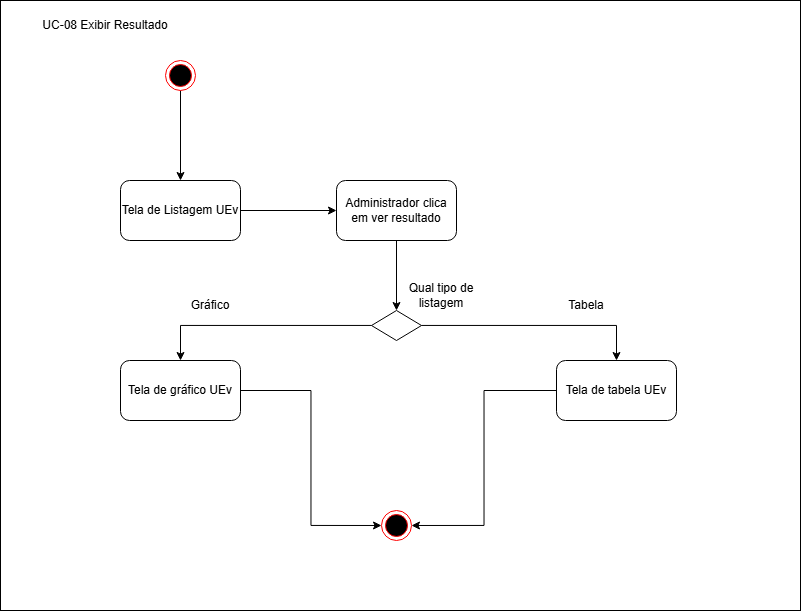

The diagram above was exported from draw.io. Its source (the exported page's mxGraphModel, read from the mxfile embedded in the PNG):
<mxGraphModel dx="1678" dy="914" grid="1" gridSize="10" guides="1" tooltips="1" connect="1" arrows="1" fold="1" page="1" pageScale="1" pageWidth="827" pageHeight="1169" math="0" shadow="0">
  <root>
    <mxCell id="0" />
    <mxCell id="1" parent="0" />
    <mxCell id="hRoShcxmGg0dnFfPkVZy-1" value="" style="rounded=0;whiteSpace=wrap;html=1;" vertex="1" parent="1">
      <mxGeometry x="40" y="40" width="800" height="610" as="geometry" />
    </mxCell>
    <mxCell id="hRoShcxmGg0dnFfPkVZy-2" value="UC-08 Exibir Resultado" style="text;html=1;whiteSpace=wrap;strokeColor=none;fillColor=none;align=center;verticalAlign=middle;rounded=0;" vertex="1" parent="1">
      <mxGeometry x="50" y="50" width="190" height="30" as="geometry" />
    </mxCell>
    <mxCell id="hRoShcxmGg0dnFfPkVZy-5" style="edgeStyle=orthogonalEdgeStyle;rounded=0;orthogonalLoop=1;jettySize=auto;html=1;entryX=0.5;entryY=0;entryDx=0;entryDy=0;" edge="1" parent="1" source="hRoShcxmGg0dnFfPkVZy-3" target="hRoShcxmGg0dnFfPkVZy-4">
      <mxGeometry relative="1" as="geometry" />
    </mxCell>
    <mxCell id="hRoShcxmGg0dnFfPkVZy-3" value="" style="ellipse;html=1;shape=endState;fillColor=#000000;strokeColor=#ff0000;" vertex="1" parent="1">
      <mxGeometry x="205" y="100" width="30" height="30" as="geometry" />
    </mxCell>
    <mxCell id="hRoShcxmGg0dnFfPkVZy-8" style="edgeStyle=orthogonalEdgeStyle;rounded=0;orthogonalLoop=1;jettySize=auto;html=1;entryX=0;entryY=0.5;entryDx=0;entryDy=0;" edge="1" parent="1" source="hRoShcxmGg0dnFfPkVZy-4" target="hRoShcxmGg0dnFfPkVZy-7">
      <mxGeometry relative="1" as="geometry" />
    </mxCell>
    <mxCell id="hRoShcxmGg0dnFfPkVZy-4" value="Tela de Listagem UEv" style="rounded=1;whiteSpace=wrap;html=1;" vertex="1" parent="1">
      <mxGeometry x="160" y="220" width="120" height="60" as="geometry" />
    </mxCell>
    <mxCell id="hRoShcxmGg0dnFfPkVZy-10" style="edgeStyle=orthogonalEdgeStyle;rounded=0;orthogonalLoop=1;jettySize=auto;html=1;entryX=0.5;entryY=0;entryDx=0;entryDy=0;" edge="1" parent="1" source="hRoShcxmGg0dnFfPkVZy-7" target="hRoShcxmGg0dnFfPkVZy-9">
      <mxGeometry relative="1" as="geometry" />
    </mxCell>
    <mxCell id="hRoShcxmGg0dnFfPkVZy-7" value="Administrador clica em ver resultado" style="rounded=1;whiteSpace=wrap;html=1;" vertex="1" parent="1">
      <mxGeometry x="376" y="220" width="120" height="60" as="geometry" />
    </mxCell>
    <mxCell id="hRoShcxmGg0dnFfPkVZy-13" style="edgeStyle=orthogonalEdgeStyle;rounded=0;orthogonalLoop=1;jettySize=auto;html=1;entryX=0.5;entryY=0;entryDx=0;entryDy=0;" edge="1" parent="1" source="hRoShcxmGg0dnFfPkVZy-9" target="hRoShcxmGg0dnFfPkVZy-12">
      <mxGeometry relative="1" as="geometry" />
    </mxCell>
    <mxCell id="hRoShcxmGg0dnFfPkVZy-14" style="edgeStyle=orthogonalEdgeStyle;rounded=0;orthogonalLoop=1;jettySize=auto;html=1;entryX=0.5;entryY=0;entryDx=0;entryDy=0;" edge="1" parent="1" source="hRoShcxmGg0dnFfPkVZy-9" target="hRoShcxmGg0dnFfPkVZy-11">
      <mxGeometry relative="1" as="geometry" />
    </mxCell>
    <mxCell id="hRoShcxmGg0dnFfPkVZy-9" value="" style="rhombus;whiteSpace=wrap;html=1;" vertex="1" parent="1">
      <mxGeometry x="411" y="350" width="50" height="30" as="geometry" />
    </mxCell>
    <mxCell id="hRoShcxmGg0dnFfPkVZy-20" style="edgeStyle=orthogonalEdgeStyle;rounded=0;orthogonalLoop=1;jettySize=auto;html=1;entryX=0;entryY=0.5;entryDx=0;entryDy=0;" edge="1" parent="1" source="hRoShcxmGg0dnFfPkVZy-11" target="hRoShcxmGg0dnFfPkVZy-18">
      <mxGeometry relative="1" as="geometry" />
    </mxCell>
    <mxCell id="hRoShcxmGg0dnFfPkVZy-11" value="Tela de gráfico UEv" style="rounded=1;whiteSpace=wrap;html=1;" vertex="1" parent="1">
      <mxGeometry x="160" y="400" width="120" height="60" as="geometry" />
    </mxCell>
    <mxCell id="hRoShcxmGg0dnFfPkVZy-19" style="edgeStyle=orthogonalEdgeStyle;rounded=0;orthogonalLoop=1;jettySize=auto;html=1;entryX=1;entryY=0.5;entryDx=0;entryDy=0;" edge="1" parent="1" source="hRoShcxmGg0dnFfPkVZy-12" target="hRoShcxmGg0dnFfPkVZy-18">
      <mxGeometry relative="1" as="geometry" />
    </mxCell>
    <mxCell id="hRoShcxmGg0dnFfPkVZy-12" value="Tela de tabela UEv" style="rounded=1;whiteSpace=wrap;html=1;" vertex="1" parent="1">
      <mxGeometry x="596" y="400" width="120" height="60" as="geometry" />
    </mxCell>
    <mxCell id="hRoShcxmGg0dnFfPkVZy-15" value="Qual tipo de listagem" style="text;html=1;whiteSpace=wrap;strokeColor=none;fillColor=none;align=center;verticalAlign=middle;rounded=0;" vertex="1" parent="1">
      <mxGeometry x="436" y="320" width="90" height="30" as="geometry" />
    </mxCell>
    <mxCell id="hRoShcxmGg0dnFfPkVZy-16" value="Gráfico" style="text;html=1;whiteSpace=wrap;strokeColor=none;fillColor=none;align=center;verticalAlign=middle;rounded=0;" vertex="1" parent="1">
      <mxGeometry x="220" y="330" width="60" height="30" as="geometry" />
    </mxCell>
    <mxCell id="hRoShcxmGg0dnFfPkVZy-17" value="Tabela" style="text;html=1;whiteSpace=wrap;strokeColor=none;fillColor=none;align=center;verticalAlign=middle;rounded=0;" vertex="1" parent="1">
      <mxGeometry x="596" y="330" width="60" height="30" as="geometry" />
    </mxCell>
    <mxCell id="hRoShcxmGg0dnFfPkVZy-18" value="" style="ellipse;html=1;shape=endState;fillColor=#000000;strokeColor=#ff0000;" vertex="1" parent="1">
      <mxGeometry x="421" y="550" width="30" height="30" as="geometry" />
    </mxCell>
  </root>
</mxGraphModel>